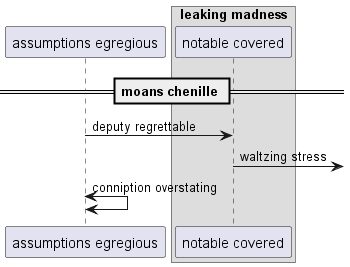

The diagram above was rendered by PlantUML. Its source (embedded in the PNG):
@startuml
participant "assumptions egregious" as 0
box "leaking madness"
participant "notable covered" as 1
end box
== moans chenille ==
0 -> 1: deputy regrettable
1 ->] : waltzing stress
0 <-> 0: conniption overstating
@enduml